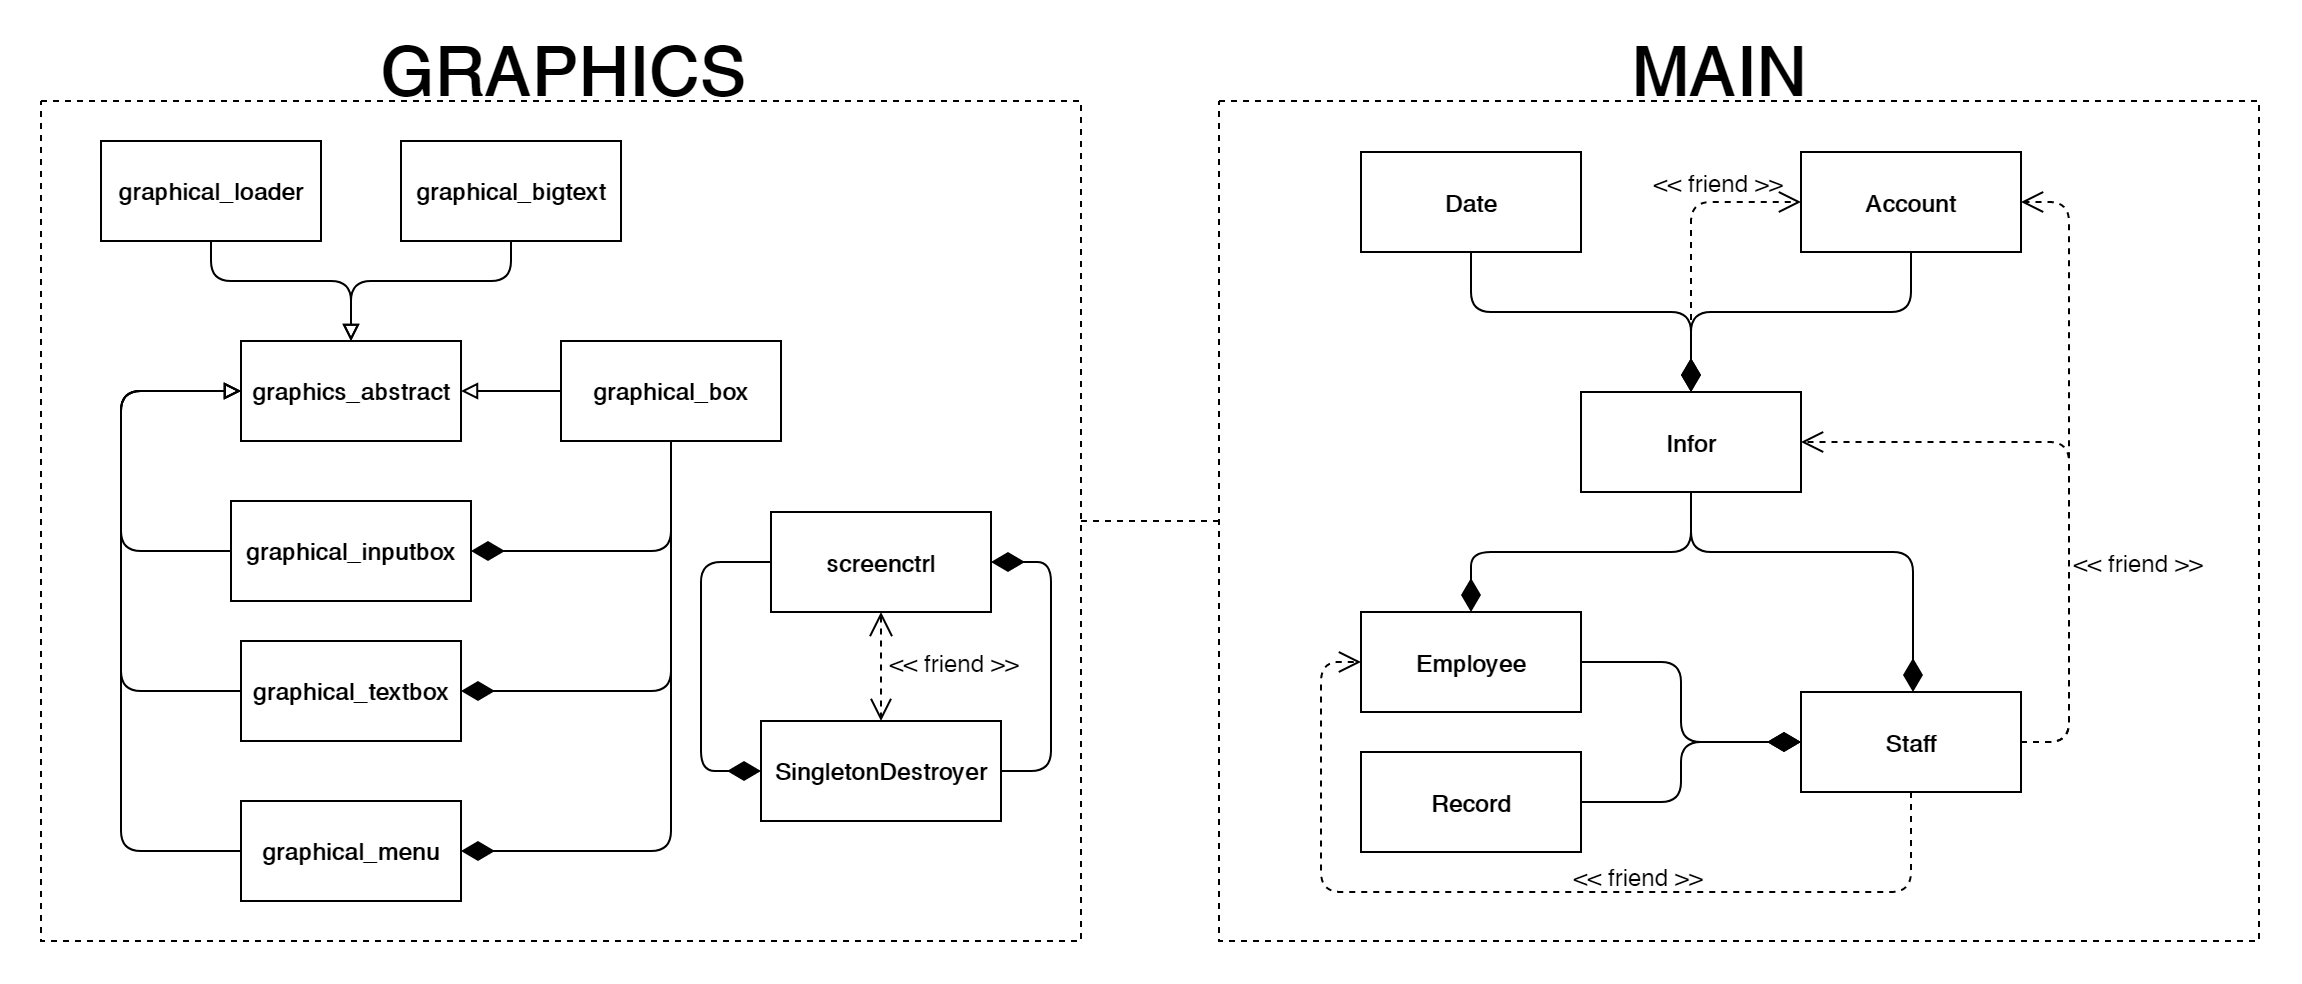

The diagram above was exported from draw.io. Its source (the exported page's mxGraphModel, read from the mxfile embedded in the PNG):
<mxGraphModel dx="1447" dy="1891" grid="1" gridSize="10" guides="1" tooltips="1" connect="1" arrows="1" fold="1" page="1" pageScale="1" pageWidth="827" pageHeight="1169" math="0" shadow="0">
  <root>
    <mxCell id="0" />
    <mxCell id="1" parent="0" />
    <mxCell id="2" value="" style="rounded=0;whiteSpace=wrap;html=1;dashed=1;labelBackgroundColor=none;fillColor=none;fontSize=34;fontColor=#000000;strokeColor=none;" vertex="1" parent="1">
      <mxGeometry x="480" y="-600" width="1150" height="490" as="geometry" />
    </mxCell>
    <mxCell id="3" value="" style="rounded=0;whiteSpace=wrap;html=1;dashed=1;fillColor=none;" vertex="1" parent="1">
      <mxGeometry x="500" y="-550" width="520" height="420" as="geometry" />
    </mxCell>
    <mxCell id="4" value="" style="rounded=0;whiteSpace=wrap;html=1;dashed=1;fillColor=none;" vertex="1" parent="1">
      <mxGeometry x="1089" y="-550" width="520" height="420" as="geometry" />
    </mxCell>
    <mxCell id="5" style="edgeStyle=orthogonalEdgeStyle;rounded=1;orthogonalLoop=1;jettySize=auto;html=1;entryX=0.5;entryY=1;entryDx=0;entryDy=0;endArrow=none;endFill=0;startArrow=diamondThin;startFill=1;endSize=12;startSize=14;exitX=0.5;exitY=0;exitDx=0;exitDy=0;" edge="1" source="30" target="34" parent="1">
      <mxGeometry relative="1" as="geometry">
        <mxPoint x="1270" y="-374.4999999999998" as="sourcePoint" />
        <mxPoint x="1130" y="-374.4999999999998" as="targetPoint" />
        <Array as="points">
          <mxPoint x="1325" y="-444.5" />
          <mxPoint x="1435" y="-444.5" />
        </Array>
      </mxGeometry>
    </mxCell>
    <mxCell id="6" value="graphics_abstract" style="html=1;fontStyle=1" vertex="1" parent="1">
      <mxGeometry x="600" y="-430" width="110" height="50" as="geometry" />
    </mxCell>
    <mxCell id="7" value="graphical_box" style="html=1;fontStyle=1" vertex="1" parent="1">
      <mxGeometry x="760" y="-430" width="110" height="50" as="geometry" />
    </mxCell>
    <mxCell id="8" value="graphical_menu" style="html=1;fontStyle=1" vertex="1" parent="1">
      <mxGeometry x="600" y="-200" width="110" height="50" as="geometry" />
    </mxCell>
    <mxCell id="9" value="graphical_textbox" style="html=1;fontStyle=1" vertex="1" parent="1">
      <mxGeometry x="600" y="-280" width="110" height="50" as="geometry" />
    </mxCell>
    <mxCell id="10" value="graphical_inputbox" style="html=1;fontStyle=1" vertex="1" parent="1">
      <mxGeometry x="595" y="-350" width="120" height="50" as="geometry" />
    </mxCell>
    <mxCell id="11" value="graphical_loader" style="html=1;fontStyle=1" vertex="1" parent="1">
      <mxGeometry x="530" y="-530" width="110" height="50" as="geometry" />
    </mxCell>
    <mxCell id="12" value="graphical_bigtext" style="html=1;fontStyle=1" vertex="1" parent="1">
      <mxGeometry x="680" y="-530" width="110" height="50" as="geometry" />
    </mxCell>
    <mxCell id="13" value="" style="endArrow=none;html=1;endSize=12;startArrow=diamondThin;startSize=14;startFill=1;edgeStyle=orthogonalEdgeStyle;align=left;verticalAlign=bottom;exitX=1;exitY=0.5;exitDx=0;exitDy=0;entryX=0.5;entryY=1;entryDx=0;entryDy=0;fontStyle=1;endFill=0;" edge="1" source="10" target="7" parent="1">
      <mxGeometry x="-0.5616" y="-50" relative="1" as="geometry">
        <mxPoint x="600" y="-480" as="sourcePoint" />
        <mxPoint x="760" y="-480" as="targetPoint" />
        <Array as="points">
          <mxPoint x="815" y="-325" />
        </Array>
        <mxPoint as="offset" />
      </mxGeometry>
    </mxCell>
    <mxCell id="14" value="" style="endArrow=none;html=1;endSize=12;startArrow=diamondThin;startSize=14;startFill=1;edgeStyle=orthogonalEdgeStyle;align=left;verticalAlign=bottom;entryX=0.5;entryY=1;entryDx=0;entryDy=0;fontStyle=1;exitX=1;exitY=0.5;exitDx=0;exitDy=0;endFill=0;" edge="1" source="9" target="7" parent="1">
      <mxGeometry x="-0.3478" y="-50" relative="1" as="geometry">
        <mxPoint x="700" y="-250" as="sourcePoint" />
        <mxPoint x="950" y="-480" as="targetPoint" />
        <Array as="points">
          <mxPoint x="815" y="-255" />
        </Array>
        <mxPoint as="offset" />
      </mxGeometry>
    </mxCell>
    <mxCell id="15" value="" style="endArrow=none;html=1;endSize=12;startArrow=diamondThin;startSize=14;startFill=1;edgeStyle=orthogonalEdgeStyle;align=left;verticalAlign=bottom;exitX=1;exitY=0.5;exitDx=0;exitDy=0;entryX=0.5;entryY=1;entryDx=0;entryDy=0;fontStyle=1;endFill=0;" edge="1" source="8" target="7" parent="1">
      <mxGeometry x="-0.2857" y="56" relative="1" as="geometry">
        <mxPoint x="790" y="-480" as="sourcePoint" />
        <mxPoint x="950" y="-480" as="targetPoint" />
        <Array as="points">
          <mxPoint x="815" y="-175" />
        </Array>
        <mxPoint x="25" y="-6" as="offset" />
      </mxGeometry>
    </mxCell>
    <mxCell id="16" value="" style="endArrow=none;html=1;edgeStyle=orthogonalEdgeStyle;exitX=0.5;exitY=0;exitDx=0;exitDy=0;entryX=0.5;entryY=1;entryDx=0;entryDy=0;startArrow=block;startFill=0;fontStyle=1" edge="1" source="6" target="11" parent="1">
      <mxGeometry relative="1" as="geometry">
        <mxPoint x="790" y="-480" as="sourcePoint" />
        <mxPoint x="950" y="-480" as="targetPoint" />
        <Array as="points">
          <mxPoint x="655" y="-460" />
          <mxPoint x="585" y="-460" />
        </Array>
      </mxGeometry>
    </mxCell>
    <mxCell id="17" value="" style="endArrow=none;html=1;edgeStyle=orthogonalEdgeStyle;exitX=0.5;exitY=0;exitDx=0;exitDy=0;startArrow=block;startFill=0;fontStyle=1;entryX=0.5;entryY=1;entryDx=0;entryDy=0;" edge="1" target="12" parent="1">
      <mxGeometry relative="1" as="geometry">
        <mxPoint x="655" y="-430" as="sourcePoint" />
        <mxPoint x="815" y="-490" as="targetPoint" />
        <Array as="points">
          <mxPoint x="655" y="-460" />
          <mxPoint x="735" y="-460" />
        </Array>
      </mxGeometry>
    </mxCell>
    <mxCell id="18" value="" style="endArrow=none;html=1;edgeStyle=orthogonalEdgeStyle;exitX=0;exitY=0.5;exitDx=0;exitDy=0;startArrow=block;startFill=0;entryX=0;entryY=0.5;entryDx=0;entryDy=0;fontStyle=1" edge="1" source="6" target="10" parent="1">
      <mxGeometry relative="1" as="geometry">
        <mxPoint x="520" y="-320" as="sourcePoint" />
        <mxPoint x="680" y="-380" as="targetPoint" />
        <Array as="points">
          <mxPoint x="540" y="-405" />
          <mxPoint x="540" y="-325" />
        </Array>
      </mxGeometry>
    </mxCell>
    <mxCell id="19" value="" style="endArrow=none;html=1;edgeStyle=orthogonalEdgeStyle;exitX=0;exitY=0.5;exitDx=0;exitDy=0;entryX=0;entryY=0.5;entryDx=0;entryDy=0;startArrow=block;startFill=0;fontStyle=1" edge="1" source="6" target="9" parent="1">
      <mxGeometry relative="1" as="geometry">
        <mxPoint x="655" y="-430" as="sourcePoint" />
        <mxPoint x="655" y="-490" as="targetPoint" />
        <Array as="points">
          <mxPoint x="540" y="-405" />
          <mxPoint x="540" y="-255" />
        </Array>
      </mxGeometry>
    </mxCell>
    <mxCell id="20" value="" style="endArrow=none;html=1;edgeStyle=orthogonalEdgeStyle;exitX=1;exitY=0.5;exitDx=0;exitDy=0;entryX=0;entryY=0.5;entryDx=0;entryDy=0;startArrow=block;startFill=0;fontStyle=1" edge="1" source="6" target="7" parent="1">
      <mxGeometry relative="1" as="geometry">
        <mxPoint x="655" y="-430" as="sourcePoint" />
        <mxPoint x="655" y="-490" as="targetPoint" />
      </mxGeometry>
    </mxCell>
    <mxCell id="21" style="edgeStyle=orthogonalEdgeStyle;rounded=1;orthogonalLoop=1;jettySize=auto;html=1;entryX=1;entryY=0.5;entryDx=0;entryDy=0;startArrow=diamondThin;startFill=1;startSize=14;endArrow=none;endFill=0;endSize=12;exitX=1;exitY=0.5;exitDx=0;exitDy=0;" edge="1" source="23" target="24" parent="1">
      <mxGeometry relative="1" as="geometry" />
    </mxCell>
    <mxCell id="22" style="edgeStyle=orthogonalEdgeStyle;rounded=1;orthogonalLoop=1;jettySize=auto;html=1;entryX=0.5;entryY=0;entryDx=0;entryDy=0;dashed=1;endArrow=open;endFill=0;endSize=9;startSize=10;startArrow=open;startFill=0;" edge="1" source="23" target="24" parent="1">
      <mxGeometry relative="1" as="geometry" />
    </mxCell>
    <mxCell id="23" value="screenctrl" style="html=1;fontStyle=1" vertex="1" parent="1">
      <mxGeometry x="865" y="-344.5" width="110" height="50" as="geometry" />
    </mxCell>
    <mxCell id="24" value="SingletonDestroyer" style="html=1;fontStyle=1" vertex="1" parent="1">
      <mxGeometry x="860" y="-240" width="120" height="50" as="geometry" />
    </mxCell>
    <mxCell id="25" style="edgeStyle=orthogonalEdgeStyle;rounded=0;orthogonalLoop=1;jettySize=auto;html=1;exitX=0.5;exitY=1;exitDx=0;exitDy=0;startArrow=block;startFill=0;fontStyle=1" edge="1" source="23" target="23" parent="1">
      <mxGeometry relative="1" as="geometry" />
    </mxCell>
    <mxCell id="26" value="" style="endArrow=none;html=1;endSize=12;startArrow=diamondThin;startSize=14;startFill=1;edgeStyle=orthogonalEdgeStyle;align=left;verticalAlign=bottom;fontStyle=1;endFill=0;entryX=0;entryY=0.5;entryDx=0;entryDy=0;exitX=0;exitY=0.5;exitDx=0;exitDy=0;" edge="1" source="24" target="23" parent="1">
      <mxGeometry x="-1" y="-40" relative="1" as="geometry">
        <mxPoint x="920" y="-240" as="sourcePoint" />
        <mxPoint x="920" y="-290" as="targetPoint" />
        <mxPoint as="offset" />
        <Array as="points">
          <mxPoint x="830" y="-215" />
          <mxPoint x="830" y="-319" />
        </Array>
      </mxGeometry>
    </mxCell>
    <mxCell id="27" value="&lt;b&gt;Date&lt;/b&gt;" style="html=1;" vertex="1" parent="1">
      <mxGeometry x="1160" y="-524.5" width="110" height="50" as="geometry" />
    </mxCell>
    <mxCell id="28" style="edgeStyle=orthogonalEdgeStyle;rounded=1;orthogonalLoop=1;jettySize=auto;html=1;startArrow=diamondThin;startFill=1;startSize=14;endArrow=none;endFill=0;endSize=12;" edge="1" source="30" target="27" parent="1">
      <mxGeometry relative="1" as="geometry" />
    </mxCell>
    <mxCell id="29" style="edgeStyle=orthogonalEdgeStyle;rounded=1;orthogonalLoop=1;jettySize=auto;html=1;entryX=0;entryY=0.5;entryDx=0;entryDy=0;dashed=1;startArrow=none;startFill=0;startSize=10;endArrow=open;endFill=0;endSize=9;" edge="1" source="30" target="34" parent="1">
      <mxGeometry relative="1" as="geometry" />
    </mxCell>
    <mxCell id="30" value="&lt;b&gt;Infor&lt;/b&gt;" style="html=1;" vertex="1" parent="1">
      <mxGeometry x="1270" y="-404.5" width="110" height="50" as="geometry" />
    </mxCell>
    <mxCell id="31" style="edgeStyle=orthogonalEdgeStyle;rounded=1;orthogonalLoop=1;jettySize=auto;html=1;entryX=0.5;entryY=1;entryDx=0;entryDy=0;startArrow=diamondThin;startFill=1;startSize=14;endArrow=none;endFill=0;endSize=12;" edge="1" source="32" target="30" parent="1">
      <mxGeometry relative="1" as="geometry">
        <Array as="points">
          <mxPoint x="1215" y="-324.5" />
          <mxPoint x="1325" y="-324.5" />
        </Array>
      </mxGeometry>
    </mxCell>
    <mxCell id="32" value="&lt;b&gt;Employee&lt;/b&gt;" style="html=1;" vertex="1" parent="1">
      <mxGeometry x="1160" y="-294.5" width="110" height="50" as="geometry" />
    </mxCell>
    <mxCell id="33" value="&lt;b&gt;Record&lt;/b&gt;" style="html=1;" vertex="1" parent="1">
      <mxGeometry x="1160" y="-224.5" width="110" height="50" as="geometry" />
    </mxCell>
    <mxCell id="34" value="&lt;b&gt;Account&lt;/b&gt;" style="html=1;" vertex="1" parent="1">
      <mxGeometry x="1380" y="-524.5" width="110" height="50" as="geometry" />
    </mxCell>
    <mxCell id="35" style="edgeStyle=orthogonalEdgeStyle;rounded=1;orthogonalLoop=1;jettySize=auto;html=1;entryX=1;entryY=0.5;entryDx=0;entryDy=0;startArrow=diamondThin;startFill=1;startSize=14;endArrow=none;endFill=0;endSize=12;" edge="1" source="41" target="32" parent="1">
      <mxGeometry relative="1" as="geometry" />
    </mxCell>
    <mxCell id="36" style="edgeStyle=orthogonalEdgeStyle;rounded=1;orthogonalLoop=1;jettySize=auto;html=1;entryX=1;entryY=0.5;entryDx=0;entryDy=0;startArrow=diamondThin;startFill=1;startSize=14;endArrow=none;endFill=0;endSize=12;" edge="1" source="41" target="33" parent="1">
      <mxGeometry relative="1" as="geometry" />
    </mxCell>
    <mxCell id="37" style="edgeStyle=orthogonalEdgeStyle;rounded=1;orthogonalLoop=1;jettySize=auto;html=1;startArrow=diamondThin;startFill=1;startSize=14;endArrow=none;endFill=0;endSize=12;" edge="1" parent="1">
      <mxGeometry relative="1" as="geometry">
        <mxPoint x="1325" y="-354.5" as="targetPoint" />
        <mxPoint x="1436.0000000000005" y="-254.5" as="sourcePoint" />
        <Array as="points">
          <mxPoint x="1436" y="-324.5" />
          <mxPoint x="1325" y="-324.5" />
        </Array>
      </mxGeometry>
    </mxCell>
    <mxCell id="38" style="edgeStyle=orthogonalEdgeStyle;rounded=1;orthogonalLoop=1;jettySize=auto;html=1;entryX=1;entryY=0.5;entryDx=0;entryDy=0;startArrow=none;startFill=0;startSize=10;endArrow=open;endFill=0;endSize=9;dashed=1;" edge="1" source="41" target="30" parent="1">
      <mxGeometry relative="1" as="geometry">
        <Array as="points">
          <mxPoint x="1514" y="-229.5" />
          <mxPoint x="1514" y="-379.5" />
        </Array>
      </mxGeometry>
    </mxCell>
    <mxCell id="39" style="edgeStyle=orthogonalEdgeStyle;rounded=1;orthogonalLoop=1;jettySize=auto;html=1;entryX=0;entryY=0.5;entryDx=0;entryDy=0;dashed=1;startArrow=none;startFill=0;startSize=10;endArrow=open;endFill=0;endSize=9;" edge="1" source="41" target="32" parent="1">
      <mxGeometry relative="1" as="geometry">
        <Array as="points">
          <mxPoint x="1435" y="-154.5" />
          <mxPoint x="1140" y="-154.5" />
          <mxPoint x="1140" y="-269.5" />
        </Array>
      </mxGeometry>
    </mxCell>
    <mxCell id="40" style="edgeStyle=orthogonalEdgeStyle;rounded=1;orthogonalLoop=1;jettySize=auto;html=1;entryX=1;entryY=0.5;entryDx=0;entryDy=0;dashed=1;startArrow=none;startFill=0;startSize=10;endArrow=open;endFill=0;endSize=9;" edge="1" source="41" target="34" parent="1">
      <mxGeometry relative="1" as="geometry">
        <Array as="points">
          <mxPoint x="1514" y="-229.5" />
          <mxPoint x="1514" y="-499.5" />
        </Array>
      </mxGeometry>
    </mxCell>
    <mxCell id="41" value="&lt;b&gt;Staff&lt;/b&gt;" style="html=1;" vertex="1" parent="1">
      <mxGeometry x="1380" y="-254.5" width="110" height="50" as="geometry" />
    </mxCell>
    <mxCell id="42" value="&amp;lt;&amp;lt; friend &amp;gt;&amp;gt;" style="text;html=1;strokeColor=none;fillColor=none;align=center;verticalAlign=middle;whiteSpace=wrap;rounded=0;fontStyle=0" vertex="1" parent="1">
      <mxGeometry x="1264" y="-177.5" width="70" height="30" as="geometry" />
    </mxCell>
    <mxCell id="43" value="&amp;lt;&amp;lt; friend &amp;gt;&amp;gt;" style="text;html=1;strokeColor=none;fillColor=none;align=center;verticalAlign=middle;whiteSpace=wrap;rounded=0;fontStyle=0" vertex="1" parent="1">
      <mxGeometry x="1514" y="-334.5" width="70" height="30" as="geometry" />
    </mxCell>
    <mxCell id="44" value="&amp;lt;&amp;lt; friend &amp;gt;&amp;gt;" style="text;html=1;strokeColor=none;fillColor=none;align=center;verticalAlign=middle;whiteSpace=wrap;rounded=0;fontStyle=0" vertex="1" parent="1">
      <mxGeometry x="1304" y="-524.5" width="70" height="30" as="geometry" />
    </mxCell>
    <mxCell id="45" value="" style="endArrow=none;html=1;edgeStyle=orthogonalEdgeStyle;exitX=0;exitY=0.5;exitDx=0;exitDy=0;entryX=0;entryY=0.5;entryDx=0;entryDy=0;startArrow=block;startFill=0;fontStyle=1" edge="1" target="8" parent="1">
      <mxGeometry relative="1" as="geometry">
        <mxPoint x="600.0000000000002" y="-405" as="sourcePoint" />
        <mxPoint x="600" y="-215" as="targetPoint" />
        <Array as="points">
          <mxPoint x="540" y="-405" />
          <mxPoint x="540" y="-175" />
        </Array>
      </mxGeometry>
    </mxCell>
    <mxCell id="46" value="GRAPHICS" style="text;html=1;align=center;verticalAlign=middle;resizable=0;points=[];autosize=1;fontStyle=1;horizontal=1;fontSize=34;labelBackgroundColor=none;" vertex="1" parent="1">
      <mxGeometry x="661" y="-590" width="200" height="50" as="geometry" />
    </mxCell>
    <mxCell id="47" value="" style="endArrow=none;dashed=1;html=1;fontSize=34;fontColor=#000000;entryX=1;entryY=0.5;entryDx=0;entryDy=0;exitX=0;exitY=0.5;exitDx=0;exitDy=0;" edge="1" source="4" target="3" parent="1">
      <mxGeometry width="50" height="50" relative="1" as="geometry">
        <mxPoint x="970" y="-340" as="sourcePoint" />
        <mxPoint x="1020" y="-390" as="targetPoint" />
      </mxGeometry>
    </mxCell>
    <mxCell id="48" value="MAIN" style="text;html=1;align=center;verticalAlign=middle;resizable=0;points=[];autosize=1;fontStyle=1;horizontal=1;fontSize=34;labelBackgroundColor=none;" vertex="1" parent="1">
      <mxGeometry x="1289" y="-590" width="100" height="50" as="geometry" />
    </mxCell>
    <mxCell id="49" value="&amp;lt;&amp;lt; friend &amp;gt;&amp;gt;" style="text;html=1;strokeColor=none;fillColor=none;align=center;verticalAlign=middle;whiteSpace=wrap;rounded=0;fontStyle=0" vertex="1" parent="1">
      <mxGeometry x="922" y="-284.5" width="70" height="30" as="geometry" />
    </mxCell>
  </root>
</mxGraphModel>